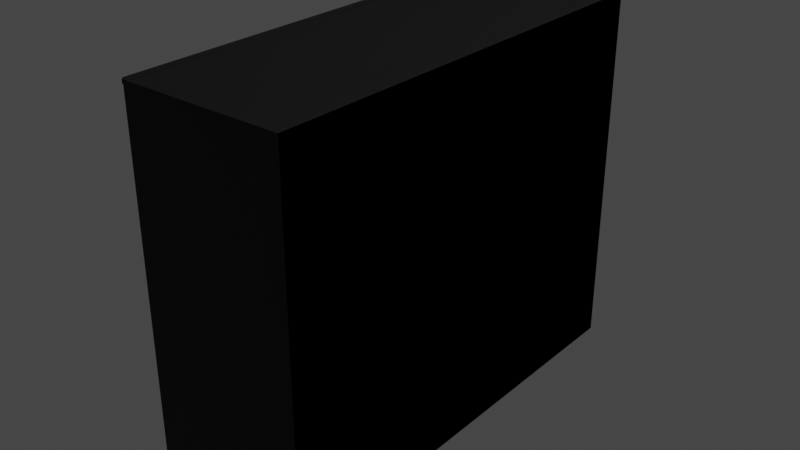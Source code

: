 # Source: PC.blend  (saved by Blender 3.5.10; exported with 4.5.12 LTS)
import bpy
from mathutils import Matrix  # noqa: F401  (used for matrix-valued properties, if any)

bpy.ops.wm.read_factory_settings(use_empty=True)
scene = bpy.context.scene
scene.name = 'Scene'

# ---- collections
col_collection = bpy.data.collections.new('Collection'); scene.collection.children.link(col_collection)

# ---- images (referenced by path relative to the original .blend; pixels are not part of the script)
import os
ASSET_DIR = os.environ.get("B2B_ASSET_DIR", "")  # directory of the original .blend (textures are referenced by path, not embedded)
HERE = os.path.dirname(os.path.abspath(__file__))  # packed textures are extracted next to this script under _unpacked/

def load_image(name, relpath, width, height, colorspace="sRGB"):
    """Load a texture the original file referenced (path relative to the .blend, or extracted next to this script)."""
    p = next((c for c in (os.path.join(HERE, relpath), os.path.join(ASSET_DIR, relpath)) if relpath and os.path.exists(c)), "")
    if p:
        img = bpy.data.images.load(p, check_existing=True)
        img.name = name
    else:  # same state as the original file: an image datablock whose file is absent (Cycles renders it pink)
        img = bpy.data.images.new(name, width, height)
        img.source = "FILE"
        img.filepath = "//" + (relpath or name)
    img.colorspace_settings.name = colorspace
    return img
img_bake = load_image('bake', 'pc_texture.png', 1024, 1024, 'sRGB')

# ---- materials (node trees are filled in below, after node groups)
mat_material = bpy.data.materials.new('Material')
mat_red_plastic = bpy.data.materials.new('red plastic')
mat_plastic = bpy.data.materials.new('plastic')
mat_plastic.alpha_threshold = 0.0
mat_plastic.roughness = 0.5
mat_plastic.line_color = (0.0, 0.0, 0.0, 1.0)

# ---- material node trees
mat_material.use_nodes = True; mat_material.node_tree.nodes.clear()
_N = mat_material.node_tree.nodes; _L = mat_material.node_tree.links
n0 = _N.new('ShaderNodeOutputMaterial'); n0.name = 'Material Output'; n0.location = (300, 300)
n1 = _N.new('ShaderNodeBsdfPrincipled'); n1.name = 'Principled BSDF'; n1.location = (10, 300)
n1.distribution = 'GGX'
n1.subsurface_method = 'RANDOM_WALK_SKIN'
n1.inputs[3].default_value = 1.45
n1.inputs[27].default_value = (0.0, 0.0, 0.0, 1.0)
n1.inputs[28].default_value = 1.0
n2 = _N.new('ShaderNodeMapping'); n2.name = 'Mapping'; n2.location = (-808, 202)
n3 = _N.new('ShaderNodeTexCoord'); n3.name = 'Texture Coordinate'; n3.location = (-1033, 156)
n4 = _N.new('ShaderNodeTexImage'); n4.name = 'Image Texture'; n4.location = (-511, 185)
n4.image = img_bake
_L.new(n1.outputs[0], n0.inputs[0])
_L.new(n3.outputs[2], n2.inputs[0])
_L.new(n2.outputs[0], n4.inputs[0])
_L.new(n4.outputs[0], n1.inputs[0])
n0.is_active_output = True
mat_red_plastic.use_nodes = True; mat_red_plastic.node_tree.nodes.clear()
_N = mat_red_plastic.node_tree.nodes; _L = mat_red_plastic.node_tree.links
n0 = _N.new('ShaderNodeBsdfPrincipled'); n0.name = 'Principled BSDF'; n0.location = (10, 300)
n0.distribution = 'GGX'
n0.subsurface_method = 'RANDOM_WALK_SKIN'
n0.inputs[0].default_value = (0.8, 0.003071, 0.0, 1.0)
n0.inputs[3].default_value = 1.45
n0.inputs[27].default_value = (0.0, 0.0, 0.0, 1.0)
n0.inputs[28].default_value = 1.0
n1 = _N.new('ShaderNodeOutputMaterial'); n1.name = 'Material Output'; n1.location = (300, 300)
_L.new(n0.outputs[0], n1.inputs[0])
n1.is_active_output = True
mat_plastic.use_nodes = True; mat_plastic.node_tree.nodes.clear()
_N = mat_plastic.node_tree.nodes; _L = mat_plastic.node_tree.links
n0 = _N.new('ShaderNodeOutputMaterial'); n0.name = 'Material Output'; n0.location = (300, 300)
n1 = _N.new('ShaderNodeBsdfPrincipled'); n1.name = 'Principled BSDF'; n1.location = (10, 300)
n1.distribution = 'GGX'
n1.subsurface_method = 'RANDOM_WALK_SKIN'
n1.inputs[0].default_value = (0.02198, 0.02198, 0.02198, 1.0)
n1.inputs[3].default_value = 1.45
n1.inputs[27].default_value = (0.0, 0.0, 0.0, 1.0)
n1.inputs[28].default_value = 1.0
_L.new(n1.outputs[0], n0.inputs[0])
n0.is_active_output = True

# ---- world
world_world = bpy.data.worlds.new('World'); scene.world = world_world
world_world.use_nodes = True; world_world.node_tree.nodes.clear()
_N = world_world.node_tree.nodes; _L = world_world.node_tree.links
n0 = _N.new('ShaderNodeOutputWorld'); n0.name = 'World Output'; n0.location = (300, 300)
n1 = _N.new('ShaderNodeBackground'); n1.name = 'Background'; n1.location = (10, 300)
n1.inputs[0].default_value = (0.05088, 0.05088, 0.05088, 1.0)
_L.new(n1.outputs[0], n0.inputs[0])
n0.is_active_output = True
world_world.color = (0.05088, 0.05088, 0.05088)
world_world.use_sun_shadow = False
world_world.sun_shadow_jitter_overblur = 0.0

# ---- lights
light_light = bpy.data.lights.new('Light', 'POINT')
light_light.transmission_factor = 0.0
light_light.energy = 1000.0
light_light.shadow_soft_size = 0.1
light_light.shadow_maximum_resolution = 0.006
light_light.use_absolute_resolution = True

# ---- meshes
me_cube_004 = bpy.data.meshes.new('Cube.004')
me_cube_004.from_pydata([(-1.0, -1.0, -1.0), (-1.0, -1.0, 1.0), (-1.0, 1.0, -1.0), (-1.0, 1.0, 1.0), (1.0, -1.0, -1.0), (1.0, -1.0, 1.0), (1.0, 1.0, -1.0), (1.0, 1.0, 1.0), (2.477, -98.73, 34.8), (2.477, -1.538, 35.24), (2.477, -97.05, -2.692), (2.477, 0.1337, -2.248), (3.227, -98.73, 34.8), (3.227, -1.538, 35.24), (3.227, -97.05, -2.692), (3.227, 0.1337, -2.248), (-10.85, -96.95, -2.692), (-10.85, -96.94, -2.943), (2.477, -96.95, -2.692), (2.477, -96.94, -2.943), (-10.85, 0.1337, -2.248), (-10.85, 0.1449, -2.5), (2.477, 0.1337, -2.248), (2.477, 0.1449, -2.5), (-10.1, -97.05, -2.692), (-10.1, 0.1337, -2.248), (-10.1, -98.73, 34.8), (-10.1, -1.538, 35.24), (-10.85, -97.05, -2.692), (-10.85, 0.1337, -2.248), (-10.85, -98.73, 34.8), (-10.85, -1.538, 35.24), (3.23, -98.62, 34.8), (3.23, -98.63, 35.05), (-10.1, -98.62, 34.8), (-10.1, -98.63, 35.05), (3.23, -1.538, 35.24), (3.23, -1.549, 35.49), (-10.1, -1.538, 35.24), (-10.1, -1.549, 35.49), (-10.69, -99.16, 34.98), (-10.69, -98.1, 34.98), (-10.69, -97.47, -2.879), (-10.69, -96.41, -2.874), (3.045, -99.16, 34.98), (3.045, -98.1, 34.98), (3.045, -97.47, -2.879), (3.045, -96.41, -2.874), (-10.69, -2.649, 35.42), (-10.69, -1.587, 35.42), (-10.69, -0.9615, -2.438), (-10.69, 0.1005, -2.433), (3.045, -2.649, 35.42), (3.045, -1.587, 35.42), (3.045, -0.9615, -2.438), (3.045, 0.1005, -2.433)], [], [(0, 1, 3, 2), (2, 3, 7, 6), (6, 7, 5, 4), (4, 5, 1, 0), (2, 6, 4, 0), (7, 3, 1, 5), (8, 9, 11, 10), (10, 11, 15, 14), (14, 15, 13, 12), (12, 13, 9, 8), (10, 14, 12, 8), (15, 11, 9, 13), (16, 17, 19, 18), (18, 19, 23, 22), (22, 23, 21, 20), (20, 21, 17, 16), (18, 22, 20, 16), (23, 19, 17, 21), (24, 25, 27, 26), (26, 27, 31, 30), (30, 31, 29, 28), (28, 29, 25, 24), (26, 30, 28, 24), (31, 27, 25, 29), (32, 33, 35, 34), (34, 35, 39, 38), (38, 39, 37, 36), (36, 37, 33, 32), (34, 38, 36, 32), (39, 35, 33, 37), (40, 41, 43, 42), (42, 43, 47, 46), (46, 47, 45, 44), (44, 45, 41, 40), (42, 46, 44, 40), (47, 43, 41, 45), (48, 49, 51, 50), (50, 51, 55, 54), (54, 55, 53, 52), (52, 53, 49, 48), (50, 54, 52, 48), (55, 51, 49, 53)])
_uv = me_cube_004.uv_layers.new(name='UVMap')
_uv.uv.foreach_set('vector', [0.5698, 0.5887, 0.5698, 0.5987, 0.5599, 0.5987, 0.5599, 0.5887, 0.5441, 0.6007, 0.5342, 0.6007, 0.5342, 0.5908, 0.5441, 0.5908, 0.592, 0.5887, 0.592, 0.5987, 0.5821, 0.5987, 0.5821, 0.5887, 0.6142, 0.5987, 0.6043, 0.5987, 0.6043, 0.5887, 0.6142, 0.5887, 0.4997, 0.5908, 0.4997, 0.6007, 0.4898, 0.6007, 0.4898, 0.5908, 0.512, 0.6007, 0.512, 0.5908, 0.5219, 0.5908, 0.5219, 0.6007, 0.1929, 0.006119, 0.1929, 0.4904, 0.006115, 0.4979, 0.006115, 0.01359, 0.9634, 0.5026, 0.9634, 0.9869, 0.9596, 0.9869, 0.9596, 0.5026, 0.2052, 0.4904, 0.2052, 0.006115, 0.392, 0.01359, 0.392, 0.4979, 0.9634, 0.006119, 0.9634, 0.4904, 0.9596, 0.4904, 0.9596, 0.006119, 0.4419, 0.5101, 0.4456, 0.5101, 0.4456, 0.6971, 0.4419, 0.6971, 0.4578, 0.5101, 0.4616, 0.5101, 0.4616, 0.6971, 0.4578, 0.6971, 0.5746, 0.5765, 0.5733, 0.5765, 0.5733, 0.5101, 0.5746, 0.5101, 0.3301, 0.9939, 0.3289, 0.9938, 0.3289, 0.5101, 0.3301, 0.5101, 0.5868, 0.5101, 0.5881, 0.5101, 0.5881, 0.5765, 0.5868, 0.5765, 0.9928, 0.9859, 0.9916, 0.9859, 0.9916, 0.5022, 0.9928, 0.5022, 0.8688, 0.006119, 0.8688, 0.4899, 0.8023, 0.4899, 0.8023, 0.006119, 0.881, 0.9858, 0.881, 0.5021, 0.9474, 0.5021, 0.9474, 0.9858, 0.6033, 0.4904, 0.6033, 0.006115, 0.7901, 0.01359, 0.7901, 0.4979, 0.9793, 0.006119, 0.9793, 0.4904, 0.9756, 0.4904, 0.9756, 0.006119, 0.5911, 0.006119, 0.5911, 0.4904, 0.4042, 0.4979, 0.4042, 0.01359, 0.9793, 0.5026, 0.9793, 0.9869, 0.9756, 0.9869, 0.9756, 0.5026, 0.4296, 0.6971, 0.4259, 0.6971, 0.4259, 0.5101, 0.4296, 0.5101, 0.4775, 0.6971, 0.4738, 0.6971, 0.4738, 0.5101, 0.4775, 0.5101, 0.6016, 0.5765, 0.6003, 0.5765, 0.6003, 0.5101, 0.6016, 0.5101, 0.9916, 0.006165, 0.9928, 0.006119, 0.9928, 0.4899, 0.9916, 0.4899, 0.5599, 0.5101, 0.5611, 0.5101, 0.5611, 0.5765, 0.5599, 0.5765, 0.3424, 0.5101, 0.3436, 0.5101, 0.3436, 0.9939, 0.3424, 0.9938, 0.9474, 0.006119, 0.9474, 0.4899, 0.881, 0.4899, 0.881, 0.006119, 0.8023, 0.9858, 0.8023, 0.5021, 0.8688, 0.5021, 0.8688, 0.9858, 0.3734, 0.5101, 0.3787, 0.5103, 0.3787, 0.6991, 0.3734, 0.6989, 0.4898, 0.5101, 0.4951, 0.5101, 0.4951, 0.5785, 0.4898, 0.5785, 0.3559, 0.5103, 0.3611, 0.5101, 0.3611, 0.6989, 0.3559, 0.6991, 0.5423, 0.5101, 0.5476, 0.5101, 0.5476, 0.5785, 0.5423, 0.5785, 0.006115, 0.5101, 0.07457, 0.5101, 0.07457, 0.6989, 0.006115, 0.6989, 0.2482, 0.5101, 0.3166, 0.5101, 0.3166, 0.6989, 0.2482, 0.6989, 0.4084, 0.5101, 0.4137, 0.5103, 0.4137, 0.6991, 0.4084, 0.6989, 0.5073, 0.5101, 0.5126, 0.5101, 0.5126, 0.5785, 0.5073, 0.5785, 0.3909, 0.5103, 0.3962, 0.5101, 0.3962, 0.6989, 0.3909, 0.6991, 0.5248, 0.5101, 0.5301, 0.5101, 0.5301, 0.5785, 0.5248, 0.5785, 0.0868, 0.5101, 0.1553, 0.5101, 0.1553, 0.6989, 0.0868, 0.6989, 0.1675, 0.5101, 0.236, 0.5101, 0.236, 0.6989, 0.1675, 0.6989])
me_cube_004.materials.append(mat_material)
me_cube_004.update()
me_cube_001 = bpy.data.meshes.new('Cube.001')
me_cube_001.from_pydata([(-1.0, -1.0, -1.0), (-1.0, -1.0, 1.0), (-1.0, 1.0, -1.0), (-1.0, 1.0, 1.0), (1.0, -1.0, -1.0), (1.0, -1.0, 1.0), (1.0, 1.0, -1.0), (1.0, 1.0, 1.0), (2.477, -98.73, 34.8), (2.477, -1.538, 35.24), (2.477, -97.05, -2.692), (2.477, 0.1337, -2.248), (3.227, -98.73, 34.8), (3.227, -1.538, 35.24), (3.227, -97.05, -2.692), (3.227, 0.1337, -2.248), (-10.85, -96.95, -2.692), (-10.85, -96.94, -2.943), (2.477, -96.95, -2.692), (2.477, -96.94, -2.943), (-10.85, 0.1337, -2.248), (-10.85, 0.1449, -2.5), (2.477, 0.1337, -2.248), (2.477, 0.1449, -2.5), (-10.1, -97.05, -2.692), (-10.1, 0.1337, -2.248), (-10.1, -98.73, 34.8), (-10.1, -1.538, 35.24), (-10.85, -97.05, -2.692), (-10.85, 0.1337, -2.248), (-10.85, -98.73, 34.8), (-10.85, -1.538, 35.24), (3.23, -98.62, 34.8), (3.23, -98.63, 35.05), (-10.1, -98.62, 34.8), (-10.1, -98.63, 35.05), (3.23, -1.538, 35.24), (3.23, -1.549, 35.49), (-10.1, -1.538, 35.24), (-10.1, -1.549, 35.49), (-10.69, -99.16, 34.98), (-10.69, -98.1, 34.98), (-10.69, -97.47, -2.879), (-10.69, -96.41, -2.874), (3.045, -99.16, 34.98), (3.045, -98.1, 34.98), (3.045, -97.47, -2.879), (3.045, -96.41, -2.874), (-10.69, -2.649, 35.42), (-10.69, -1.587, 35.42), (-10.69, -0.9615, -2.438), (-10.69, 0.1005, -2.433), (3.045, -2.649, 35.42), (3.045, -1.587, 35.42), (3.045, -0.9615, -2.438), (3.045, 0.1005, -2.433)], [], [(0, 1, 3, 2), (2, 3, 7, 6), (6, 7, 5, 4), (4, 5, 1, 0), (2, 6, 4, 0), (7, 3, 1, 5), (8, 9, 11, 10), (10, 11, 15, 14), (14, 15, 13, 12), (12, 13, 9, 8), (10, 14, 12, 8), (15, 11, 9, 13), (16, 17, 19, 18), (18, 19, 23, 22), (22, 23, 21, 20), (20, 21, 17, 16), (18, 22, 20, 16), (23, 19, 17, 21), (24, 25, 27, 26), (26, 27, 31, 30), (30, 31, 29, 28), (28, 29, 25, 24), (26, 30, 28, 24), (31, 27, 25, 29), (32, 33, 35, 34), (34, 35, 39, 38), (38, 39, 37, 36), (36, 37, 33, 32), (34, 38, 36, 32), (39, 35, 33, 37), (40, 41, 43, 42), (42, 43, 47, 46), (46, 47, 45, 44), (44, 45, 41, 40), (42, 46, 44, 40), (47, 43, 41, 45), (48, 49, 51, 50), (50, 51, 55, 54), (54, 55, 53, 52), (52, 53, 49, 48), (50, 54, 52, 48), (55, 51, 49, 53)])
me_cube_001.polygons.foreach_set('material_index', [0, 0, 0, 0, 0, 0, 1, 1, 1, 1, 1, 1, 1, 1, 1, 1, 1, 1, 1, 1, 1, 1, 1, 1, 1, 1, 1, 1, 1, 1, 1, 1, 1, 1, 1, 1, 1, 1, 1, 1, 1, 1])
_uv = me_cube_001.uv_layers.new(name='UVMap')
_uv.uv.foreach_set('vector', [0.5698, 0.5887, 0.5698, 0.5987, 0.5599, 0.5987, 0.5599, 0.5887, 0.5441, 0.6007, 0.5342, 0.6007, 0.5342, 0.5908, 0.5441, 0.5908, 0.592, 0.5887, 0.592, 0.5987, 0.5821, 0.5987, 0.5821, 0.5887, 0.6142, 0.5987, 0.6043, 0.5987, 0.6043, 0.5887, 0.6142, 0.5887, 0.4997, 0.5908, 0.4997, 0.6007, 0.4898, 0.6007, 0.4898, 0.5908, 0.512, 0.6007, 0.512, 0.5908, 0.5219, 0.5908, 0.5219, 0.6007, 0.1929, 0.006119, 0.1929, 0.4904, 0.006115, 0.4979, 0.006115, 0.01359, 0.9634, 0.5026, 0.9634, 0.9869, 0.9596, 0.9869, 0.9596, 0.5026, 0.2052, 0.4904, 0.2052, 0.006115, 0.392, 0.01359, 0.392, 0.4979, 0.9634, 0.006119, 0.9634, 0.4904, 0.9596, 0.4904, 0.9596, 0.006119, 0.4419, 0.5101, 0.4456, 0.5101, 0.4456, 0.6971, 0.4419, 0.6971, 0.4578, 0.5101, 0.4616, 0.5101, 0.4616, 0.6971, 0.4578, 0.6971, 0.5746, 0.5765, 0.5733, 0.5765, 0.5733, 0.5101, 0.5746, 0.5101, 0.3301, 0.9939, 0.3289, 0.9938, 0.3289, 0.5101, 0.3301, 0.5101, 0.5868, 0.5101, 0.5881, 0.5101, 0.5881, 0.5765, 0.5868, 0.5765, 0.9928, 0.9859, 0.9916, 0.9859, 0.9916, 0.5022, 0.9928, 0.5022, 0.8688, 0.006119, 0.8688, 0.4899, 0.8023, 0.4899, 0.8023, 0.006119, 0.881, 0.9858, 0.881, 0.5021, 0.9474, 0.5021, 0.9474, 0.9858, 0.6033, 0.4904, 0.6033, 0.006115, 0.7901, 0.01359, 0.7901, 0.4979, 0.9793, 0.006119, 0.9793, 0.4904, 0.9756, 0.4904, 0.9756, 0.006119, 0.5911, 0.006119, 0.5911, 0.4904, 0.4042, 0.4979, 0.4042, 0.01359, 0.9793, 0.5026, 0.9793, 0.9869, 0.9756, 0.9869, 0.9756, 0.5026, 0.4296, 0.6971, 0.4259, 0.6971, 0.4259, 0.5101, 0.4296, 0.5101, 0.4775, 0.6971, 0.4738, 0.6971, 0.4738, 0.5101, 0.4775, 0.5101, 0.6016, 0.5765, 0.6003, 0.5765, 0.6003, 0.5101, 0.6016, 0.5101, 0.9916, 0.006165, 0.9928, 0.006119, 0.9928, 0.4899, 0.9916, 0.4899, 0.5599, 0.5101, 0.5611, 0.5101, 0.5611, 0.5765, 0.5599, 0.5765, 0.3424, 0.5101, 0.3436, 0.5101, 0.3436, 0.9939, 0.3424, 0.9938, 0.9474, 0.006119, 0.9474, 0.4899, 0.881, 0.4899, 0.881, 0.006119, 0.8023, 0.9858, 0.8023, 0.5021, 0.8688, 0.5021, 0.8688, 0.9858, 0.3734, 0.5101, 0.3787, 0.5103, 0.3787, 0.6991, 0.3734, 0.6989, 0.4898, 0.5101, 0.4951, 0.5101, 0.4951, 0.5785, 0.4898, 0.5785, 0.3559, 0.5103, 0.3611, 0.5101, 0.3611, 0.6989, 0.3559, 0.6991, 0.5423, 0.5101, 0.5476, 0.5101, 0.5476, 0.5785, 0.5423, 0.5785, 0.006115, 0.5101, 0.07457, 0.5101, 0.07457, 0.6989, 0.006115, 0.6989, 0.2482, 0.5101, 0.3166, 0.5101, 0.3166, 0.6989, 0.2482, 0.6989, 0.4084, 0.5101, 0.4137, 0.5103, 0.4137, 0.6991, 0.4084, 0.6989, 0.5073, 0.5101, 0.5126, 0.5101, 0.5126, 0.5785, 0.5073, 0.5785, 0.3909, 0.5103, 0.3962, 0.5101, 0.3962, 0.6989, 0.3909, 0.6991, 0.5248, 0.5101, 0.5301, 0.5101, 0.5301, 0.5785, 0.5248, 0.5785, 0.0868, 0.5101, 0.1553, 0.5101, 0.1553, 0.6989, 0.0868, 0.6989, 0.1675, 0.5101, 0.236, 0.5101, 0.236, 0.6989, 0.1675, 0.6989])
me_cube_001.materials.append(mat_red_plastic)
me_cube_001.materials.append(mat_plastic)
me_cube_001.update()

# ---- objects
ob_light = bpy.data.objects.new('Light', light_light)
ob_cube_004 = bpy.data.objects.new('Cube.004', me_cube_004)
ob_cube_001 = bpy.data.objects.new('Cube.001', me_cube_001)

# ---- transforms, parenting, visibility, modifiers, constraints
ob_light.location = (4.076, 1.005, 5.904)
ob_light.rotation_euler = (0.6503, 0.05522, 1.866)
ob_light.lock_rotations_4d = False
ob_light.empty_display_type = 'ARROWS'
ob_light.color = (0.0, 0.0, 0.0, 0.0)
ob_light.lineart.crease_threshold = 0.0
ob_cube_004.location = (-0.1522, 0.8801, 1.658)
ob_cube_004.rotation_euler = (1.557, 2.22e-16, 2.189e-16)
ob_cube_004.scale = (0.05335, 0.01708, 0.05335)
ob_cube_001.location = (-0.1522, 0.8801, 1.658)
ob_cube_001.rotation_euler = (1.557, 2.22e-16, 2.189e-16)
ob_cube_001.scale = (0.05335, 0.01708, 0.05335)

# ---- collection membership
col_collection.objects.link(ob_light)
col_collection.objects.link(ob_cube_004)
col_collection.objects.link(ob_cube_001)

# ---- scene / render settings (as saved in the file)
scene.frame_start = 1; scene.frame_end = 250; scene.frame_set(1)
scene.render.engine = 'CYCLES'
scene.cycles.sampling_pattern = 'TABULATED_SOBOL'
scene.cycles.use_light_tree = False
scene.cycles.bake_type = 'DIFFUSE'
scene.view_settings.view_transform = 'Filmic'
bpy.context.view_layer.update()

# ---- added for rendering (the .blend has no active camera): camera
cam_auto = bpy.data.cameras.new('AutoCamera')
cam_auto.lens = 50.0
cam_auto.sensor_width = 36.0
cam_auto.clip_end = 1000.0
ob_auto_camera = bpy.data.objects.new('AutoCamera', cam_auto)
scene.collection.objects.link(ob_auto_camera)
ob_auto_camera.location = (2.24413, -3.11952, 2.91161)
ob_auto_camera.rotation_euler = (1.09748, -7.21219e-08, 0.694738)
scene.camera = ob_auto_camera
bpy.context.view_layer.update()
